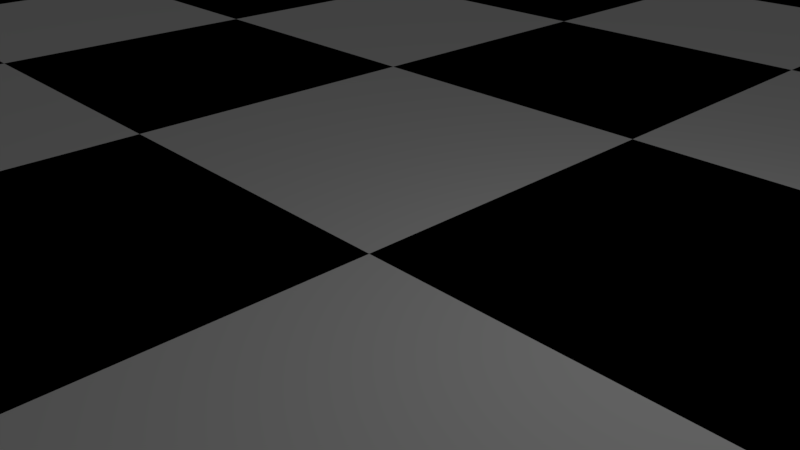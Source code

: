 # Source: Chess_Board.blend  (saved by Blender 2.78.0; exported with 4.5.12 LTS)
import bpy
from mathutils import Matrix  # noqa: F401  (used for matrix-valued properties, if any)

bpy.ops.wm.read_factory_settings(use_empty=True)
scene = bpy.context.scene
scene.name = 'Scene'

# ---- collections
col_collection_1 = bpy.data.collections.new('Collection 1'); scene.collection.children.link(col_collection_1)

# ---- materials (node trees are filled in below, after node groups)
mat_white = bpy.data.materials.new('White')
mat_white.alpha_threshold = 0.0
mat_white.use_transparent_shadow = False
mat_white.diffuse_color = (0.9849, 0.9849, 0.9849, 1.0)
mat_white.roughness = 0.5
mat_white.line_color = (0.0, 0.0, 0.0, 1.0)
mat_black = bpy.data.materials.new('Black')
mat_black.alpha_threshold = 0.0
mat_black.use_transparent_shadow = False
mat_black.diffuse_color = (0.0, 0.0, 0.0, 1.0)
mat_black.roughness = 0.5

# ---- material node trees

# ---- world
world_world = bpy.data.worlds.new('World'); scene.world = world_world
world_world.color = (0.05088, 0.05088, 0.05088)
world_world.use_sun_shadow = False
world_world.sun_shadow_jitter_overblur = 0.0
world_world.cycles.sampling_method = 'MANUAL'

# ---- cameras
cam_camera = bpy.data.cameras.new('Camera')
cam_camera.clip_end = 100.0
cam_camera.lens = 35.0
cam_camera.sensor_width = 32.0
cam_camera.sensor_height = 18.0
cam_camera.ortho_scale = 7.314
cam_camera.dof.focus_distance = 0.0
cam_camera.dof.aperture_fstop = 128.0

# ---- lights
light_lamp = bpy.data.lights.new('Lamp', 'POINT')
light_lamp.transmission_factor = 0.0
light_lamp.cutoff_distance = 30.0
light_lamp.energy = 100.0
light_lamp.shadow_buffer_clip_start = 1.001
light_lamp.shadow_soft_size = 0.1
light_lamp.shadow_maximum_resolution = 0.006
light_lamp.use_absolute_resolution = True

# ---- meshes
me_cube = bpy.data.meshes.new('Cube')
me_cube.from_pydata([(12.0, -24.0, 0.0), (18.0, -24.0, 0.0), (24.0, -24.0, 0.0), (12.0, -18.0, 0.0), (18.0, -18.0, 0.0), (24.0, -18.0, 0.0), (12.0, -12.0, 0.0), (18.0, -12.0, 0.0), (24.0, -12.0, 0.0), (12.0, -12.0, 0.0), (18.0, -12.0, 0.0), (24.0, -12.0, 0.0), (12.0, -6.0, 0.0), (18.0, -6.0, 0.0), (24.0, -6.0, 0.0), (12.0, -4.116e-06, 0.0), (18.0, -4.116e-06, 0.0), (24.0, -4.116e-06, 0.0), (12.0, -4.116e-06, 0.0), (18.0, -4.116e-06, 0.0), (24.0, -4.116e-06, 0.0), (12.0, 6.0, 0.0), (18.0, 6.0, 0.0), (24.0, 6.0, 0.0), (12.0, 12.0, 0.0), (18.0, 12.0, 0.0), (24.0, 12.0, 0.0), (12.0, 12.0, 0.0), (18.0, 12.0, 0.0), (24.0, 12.0, 0.0), (12.0, 18.0, 0.0), (18.0, 18.0, 0.0), (24.0, 18.0, 0.0), (12.0, 24.0, 0.0), (18.0, 24.0, 0.0), (24.0, 24.0, 0.0), (-6.361e-07, -24.0, 0.0), (6.0, -24.0, 0.0), (12.0, -24.0, 0.0), (-6.361e-07, -18.0, 0.0), (6.0, -18.0, 0.0), (12.0, -18.0, 0.0), (-6.361e-07, -12.0, 0.0), (6.0, -12.0, 0.0), (12.0, -12.0, 0.0), (-6.361e-07, -12.0, 0.0), (6.0, -12.0, 0.0), (12.0, -12.0, 0.0), (-6.361e-07, -6.0, 0.0), (6.0, -6.0, 0.0), (12.0, -6.0, 0.0), (-6.361e-07, -4.116e-06, 0.0), (6.0, -4.116e-06, 0.0), (12.0, -4.116e-06, 0.0), (-2.543e-06, -4.116e-06, 0.0), (6.0, -4.116e-06, 0.0), (12.0, -4.116e-06, 0.0), (-2.543e-06, 6.0, 0.0), (6.0, 6.0, 0.0), (12.0, 6.0, 0.0), (-2.543e-06, 12.0, 0.0), (6.0, 12.0, 0.0), (12.0, 12.0, 0.0), (-2.543e-06, 12.0, 0.0), (6.0, 12.0, 0.0), (12.0, 12.0, 0.0), (-2.543e-06, 18.0, 0.0), (6.0, 18.0, 0.0), (12.0, 18.0, 0.0), (-2.543e-06, 24.0, 0.0), (6.0, 24.0, 0.0), (12.0, 24.0, 0.0), (-12.0, -24.0, 0.0), (-6.0, -24.0, 0.0), (-4.451e-06, -24.0, 0.0), (-12.0, -18.0, 0.0), (-6.0, -18.0, 0.0), (-4.451e-06, -18.0, 0.0), (-12.0, -12.0, 0.0), (-6.0, -12.0, 0.0), (-4.451e-06, -12.0, 0.0), (-12.0, -12.0, 0.0), (-6.0, -12.0, 0.0), (-4.451e-06, -12.0, 0.0), (-12.0, -6.0, 0.0), (-6.0, -6.0, 0.0), (-4.451e-06, -6.0, 0.0), (-12.0, -4.116e-06, 0.0), (-6.0, -4.116e-06, 0.0), (-4.451e-06, -4.116e-06, 0.0), (-12.0, -4.116e-06, 0.0), (-6.0, -4.116e-06, 0.0), (-6.358e-06, -4.116e-06, 0.0), (-12.0, 6.0, 0.0), (-6.0, 6.0, 0.0), (-6.358e-06, 6.0, 0.0), (-12.0, 12.0, 0.0), (-6.0, 12.0, 0.0), (-6.358e-06, 12.0, 0.0), (-12.0, 12.0, 0.0), (-6.0, 12.0, 0.0), (-6.358e-06, 12.0, 0.0), (-12.0, 18.0, 0.0), (-6.0, 18.0, 0.0), (-6.358e-06, 18.0, 0.0), (-12.0, 24.0, 0.0), (-6.0, 24.0, 0.0), (-6.358e-06, 24.0, 0.0), (-24.0, -24.0, 0.0), (-18.0, -24.0, 0.0), (-12.0, -24.0, 0.0), (-24.0, -18.0, 0.0), (-18.0, -18.0, 0.0), (-12.0, -18.0, 0.0), (-24.0, -12.0, 0.0), (-18.0, -12.0, 0.0), (-12.0, -12.0, 0.0), (-24.0, -12.0, 0.0), (-18.0, -12.0, 0.0), (-12.0, -12.0, 0.0), (-24.0, -6.0, 0.0), (-18.0, -6.0, 0.0), (-12.0, -6.0, 0.0), (-24.0, -4.116e-06, 0.0), (-18.0, -4.116e-06, 0.0), (-12.0, -4.116e-06, 0.0), (-24.0, -4.116e-06, 0.0), (-18.0, -4.116e-06, 0.0), (-12.0, -4.116e-06, 0.0), (-24.0, 6.0, 0.0), (-18.0, 6.0, 0.0), (-12.0, 6.0, 0.0), (-24.0, 12.0, 0.0), (-18.0, 12.0, 0.0), (-12.0, 12.0, 0.0), (-24.0, 12.0, 0.0), (-18.0, 12.0, 0.0), (-12.0, 12.0, 0.0), (-24.0, 18.0, 0.0), (-18.0, 18.0, 0.0), (-12.0, 18.0, 0.0), (-24.0, 24.0, 0.0), (-18.0, 24.0, 0.0), (-12.0, 24.0, 0.0)], [], [(0, 1, 4, 3), (1, 2, 5, 4), (3, 4, 7, 6), (4, 5, 8, 7), (9, 10, 13, 12), (10, 11, 14, 13), (12, 13, 16, 15), (13, 14, 17, 16), (18, 19, 22, 21), (19, 20, 23, 22), (21, 22, 25, 24), (22, 23, 26, 25), (27, 28, 31, 30), (28, 29, 32, 31), (30, 31, 34, 33), (31, 32, 35, 34), (36, 37, 40, 39), (37, 38, 41, 40), (39, 40, 43, 42), (40, 41, 44, 43), (45, 46, 49, 48), (46, 47, 50, 49), (48, 49, 52, 51), (49, 50, 53, 52), (54, 55, 58, 57), (55, 56, 59, 58), (57, 58, 61, 60), (58, 59, 62, 61), (63, 64, 67, 66), (64, 65, 68, 67), (66, 67, 70, 69), (67, 68, 71, 70), (72, 73, 76, 75), (73, 74, 77, 76), (75, 76, 79, 78), (76, 77, 80, 79), (81, 82, 85, 84), (82, 83, 86, 85), (84, 85, 88, 87), (85, 86, 89, 88), (90, 91, 94, 93), (91, 92, 95, 94), (93, 94, 97, 96), (94, 95, 98, 97), (99, 100, 103, 102), (100, 101, 104, 103), (102, 103, 106, 105), (103, 104, 107, 106), (108, 109, 112, 111), (109, 110, 113, 112), (111, 112, 115, 114), (112, 113, 116, 115), (117, 118, 121, 120), (118, 119, 122, 121), (120, 121, 124, 123), (121, 122, 125, 124), (126, 127, 130, 129), (127, 128, 131, 130), (129, 130, 133, 132), (130, 131, 134, 133), (135, 136, 139, 138), (136, 137, 140, 139), (138, 139, 142, 141), (139, 140, 143, 142)])
me_cube.polygons.foreach_set('material_index', [1, 0, 0, 1, 1, 0, 0, 1, 1, 0, 0, 1, 1, 0, 0, 1, 1, 0, 0, 1, 1, 0, 0, 1, 1, 0, 0, 1, 1, 0, 0, 1, 1, 0, 0, 1, 1, 0, 0, 1, 1, 0, 0, 1, 1, 0, 0, 1, 1, 0, 0, 1, 1, 0, 0, 1, 1, 0, 0, 1, 1, 0, 0, 1])
me_cube.materials.append(mat_white)
me_cube.materials.append(mat_black)
me_cube.use_remesh_preserve_volume = False
me_cube.use_remesh_preserve_attributes = False
me_cube.use_mirror_vertex_groups = False
me_cube.update()

# ---- objects
ob_chess_board = bpy.data.objects.new('Chess Board', me_cube)
ob_lamp = bpy.data.objects.new('Lamp', light_lamp)
ob_camera = bpy.data.objects.new('Camera', cam_camera)

# ---- transforms, parenting, visibility, modifiers, constraints
ob_chess_board.location = (0.0, 0.0, 0.0)
ob_chess_board.lock_rotations_4d = False
ob_chess_board.empty_display_type = 'ARROWS'
ob_chess_board.lineart.crease_threshold = 0.0
ob_lamp.location = (4.076, 1.005, 5.904)
ob_lamp.rotation_euler = (0.6503, 0.05522, 1.866)
ob_lamp.lock_rotations_4d = False
ob_lamp.empty_display_type = 'ARROWS'
ob_lamp.color = (0.0, 0.0, 0.0, 0.0)
ob_lamp.lineart.crease_threshold = 0.0
ob_camera.location = (7.481, -6.508, 5.344)
ob_camera.rotation_euler = (1.109, 0.0, 0.8149)
ob_camera.lock_rotations_4d = False
ob_camera.empty_display_type = 'ARROWS'
ob_camera.color = (0.0, 0.0, 0.0, 0.0)
ob_camera.display_type = 'WIRE'
ob_camera.lineart.crease_threshold = 0.0

# ---- collection membership
col_collection_1.objects.link(ob_chess_board)
col_collection_1.objects.link(ob_lamp)
col_collection_1.objects.link(ob_camera)

# ---- scene / render settings (as saved in the file)
scene.camera = ob_camera
scene.frame_start = 1; scene.frame_end = 250; scene.frame_set(1)
scene.render.engine = 'BLENDER_EEVEE_NEXT'
scene.render.resolution_percentage = 50
scene.render.dither_intensity = 0.0
scene.cycles.use_denoising = False
scene.cycles.samples = 128
scene.cycles.sampling_pattern = 'TABULATED_SOBOL'
scene.cycles.light_sampling_threshold = 0.0
scene.cycles.use_adaptive_sampling = False
scene.cycles.use_light_tree = False
scene.cycles.blur_glossy = 0.0
scene.cycles.sample_clamp_indirect = 0.0
scene.view_settings.view_transform = 'Standard'
bpy.context.view_layer.update()
